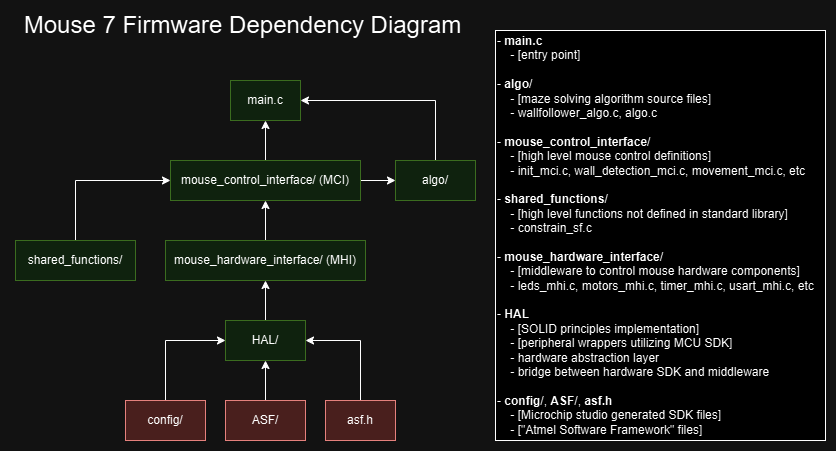

The diagram above was exported from draw.io. Its source (the exported page's mxGraphModel, read from the mxfile embedded in the PNG):
<mxGraphModel dx="1434" dy="706" grid="1" gridSize="10" guides="1" tooltips="1" connect="1" arrows="1" fold="1" page="1" pageScale="1" pageWidth="850" pageHeight="1100" math="0" shadow="0">
  <root>
    <mxCell id="0" />
    <mxCell id="1" parent="0" />
    <mxCell id="RMBBqw6jqLW0bcZg0GJP-1" value="main.c" style="rounded=0;whiteSpace=wrap;html=1;fillColor=#d5e8d4;strokeColor=#82b366;" vertex="1" parent="1">
      <mxGeometry x="235" y="90" width="70" height="40" as="geometry" />
    </mxCell>
    <mxCell id="RMBBqw6jqLW0bcZg0GJP-18" style="edgeStyle=orthogonalEdgeStyle;rounded=0;orthogonalLoop=1;jettySize=auto;html=1;entryX=1;entryY=0.5;entryDx=0;entryDy=0;exitX=0.5;exitY=0;exitDx=0;exitDy=0;" edge="1" parent="1" source="RMBBqw6jqLW0bcZg0GJP-2" target="RMBBqw6jqLW0bcZg0GJP-1">
      <mxGeometry relative="1" as="geometry">
        <mxPoint x="310" y="110" as="targetPoint" />
        <mxPoint x="440.00800000000004" y="160" as="sourcePoint" />
        <Array as="points">
          <mxPoint x="440" y="110" />
        </Array>
      </mxGeometry>
    </mxCell>
    <mxCell id="RMBBqw6jqLW0bcZg0GJP-2" value="algo/" style="rounded=0;whiteSpace=wrap;html=1;fillColor=#d5e8d4;strokeColor=#82b366;" vertex="1" parent="1">
      <mxGeometry x="400" y="170" width="80" height="40" as="geometry" />
    </mxCell>
    <mxCell id="RMBBqw6jqLW0bcZg0GJP-10" style="edgeStyle=orthogonalEdgeStyle;rounded=0;orthogonalLoop=1;jettySize=auto;html=1;entryX=0.5;entryY=1;entryDx=0;entryDy=0;" edge="1" parent="1" source="RMBBqw6jqLW0bcZg0GJP-3" target="RMBBqw6jqLW0bcZg0GJP-5">
      <mxGeometry relative="1" as="geometry" />
    </mxCell>
    <mxCell id="RMBBqw6jqLW0bcZg0GJP-3" value="ASF/" style="rounded=0;whiteSpace=wrap;html=1;fillColor=#f8cecc;strokeColor=#b85450;" vertex="1" parent="1">
      <mxGeometry x="230" y="410" width="80" height="40" as="geometry" />
    </mxCell>
    <mxCell id="RMBBqw6jqLW0bcZg0GJP-13" style="edgeStyle=orthogonalEdgeStyle;rounded=0;orthogonalLoop=1;jettySize=auto;html=1;entryX=0;entryY=0.5;entryDx=0;entryDy=0;exitX=0.5;exitY=0;exitDx=0;exitDy=0;" edge="1" parent="1" source="RMBBqw6jqLW0bcZg0GJP-4" target="RMBBqw6jqLW0bcZg0GJP-5">
      <mxGeometry relative="1" as="geometry">
        <mxPoint x="220" y="350" as="targetPoint" />
        <mxPoint x="170" y="400" as="sourcePoint" />
        <Array as="points">
          <mxPoint x="170" y="350" />
        </Array>
      </mxGeometry>
    </mxCell>
    <mxCell id="RMBBqw6jqLW0bcZg0GJP-4" value="config/" style="rounded=0;whiteSpace=wrap;html=1;fillColor=#f8cecc;strokeColor=#b85450;" vertex="1" parent="1">
      <mxGeometry x="130" y="410" width="80" height="40" as="geometry" />
    </mxCell>
    <mxCell id="RMBBqw6jqLW0bcZg0GJP-14" style="edgeStyle=orthogonalEdgeStyle;rounded=0;orthogonalLoop=1;jettySize=auto;html=1;entryX=0.5;entryY=1;entryDx=0;entryDy=0;" edge="1" parent="1" source="RMBBqw6jqLW0bcZg0GJP-5" target="RMBBqw6jqLW0bcZg0GJP-7">
      <mxGeometry relative="1" as="geometry" />
    </mxCell>
    <mxCell id="RMBBqw6jqLW0bcZg0GJP-5" value="HAL/" style="rounded=0;whiteSpace=wrap;html=1;fillColor=#d5e8d4;strokeColor=#82b366;" vertex="1" parent="1">
      <mxGeometry x="230" y="330" width="80" height="40" as="geometry" />
    </mxCell>
    <mxCell id="RMBBqw6jqLW0bcZg0GJP-17" style="edgeStyle=orthogonalEdgeStyle;rounded=0;orthogonalLoop=1;jettySize=auto;html=1;entryX=0.5;entryY=1;entryDx=0;entryDy=0;" edge="1" parent="1" source="RMBBqw6jqLW0bcZg0GJP-6" target="RMBBqw6jqLW0bcZg0GJP-1">
      <mxGeometry relative="1" as="geometry" />
    </mxCell>
    <mxCell id="RMBBqw6jqLW0bcZg0GJP-19" style="edgeStyle=orthogonalEdgeStyle;rounded=0;orthogonalLoop=1;jettySize=auto;html=1;entryX=0;entryY=0.5;entryDx=0;entryDy=0;" edge="1" parent="1" source="RMBBqw6jqLW0bcZg0GJP-6" target="RMBBqw6jqLW0bcZg0GJP-2">
      <mxGeometry relative="1" as="geometry" />
    </mxCell>
    <mxCell id="RMBBqw6jqLW0bcZg0GJP-6" value="mouse_control_interface/ (MCI)" style="rounded=0;whiteSpace=wrap;html=1;fillColor=#d5e8d4;strokeColor=#82b366;" vertex="1" parent="1">
      <mxGeometry x="175" y="170" width="190" height="40" as="geometry" />
    </mxCell>
    <mxCell id="RMBBqw6jqLW0bcZg0GJP-16" style="edgeStyle=orthogonalEdgeStyle;rounded=0;orthogonalLoop=1;jettySize=auto;html=1;entryX=0.5;entryY=1;entryDx=0;entryDy=0;" edge="1" parent="1" source="RMBBqw6jqLW0bcZg0GJP-7" target="RMBBqw6jqLW0bcZg0GJP-6">
      <mxGeometry relative="1" as="geometry" />
    </mxCell>
    <mxCell id="RMBBqw6jqLW0bcZg0GJP-7" value="mouse_hardware_interface/ (MHI)" style="rounded=0;whiteSpace=wrap;html=1;fillColor=#d5e8d4;strokeColor=#82b366;" vertex="1" parent="1">
      <mxGeometry x="170" y="250" width="200" height="40" as="geometry" />
    </mxCell>
    <mxCell id="RMBBqw6jqLW0bcZg0GJP-15" style="edgeStyle=orthogonalEdgeStyle;rounded=0;orthogonalLoop=1;jettySize=auto;html=1;exitX=0.5;exitY=0;exitDx=0;exitDy=0;entryX=0;entryY=0.5;entryDx=0;entryDy=0;" edge="1" parent="1" source="RMBBqw6jqLW0bcZg0GJP-8" target="RMBBqw6jqLW0bcZg0GJP-6">
      <mxGeometry relative="1" as="geometry">
        <mxPoint x="170" y="190" as="targetPoint" />
        <mxPoint x="80" y="240" as="sourcePoint" />
        <Array as="points">
          <mxPoint x="80" y="190" />
        </Array>
      </mxGeometry>
    </mxCell>
    <mxCell id="RMBBqw6jqLW0bcZg0GJP-8" value="shared_functions/" style="rounded=0;whiteSpace=wrap;html=1;fillColor=#d5e8d4;strokeColor=#82b366;" vertex="1" parent="1">
      <mxGeometry x="20" y="250" width="120" height="40" as="geometry" />
    </mxCell>
    <mxCell id="RMBBqw6jqLW0bcZg0GJP-21" style="edgeStyle=orthogonalEdgeStyle;rounded=0;orthogonalLoop=1;jettySize=auto;html=1;entryX=1;entryY=0.5;entryDx=0;entryDy=0;" edge="1" parent="1" source="RMBBqw6jqLW0bcZg0GJP-20" target="RMBBqw6jqLW0bcZg0GJP-5">
      <mxGeometry relative="1" as="geometry">
        <mxPoint x="365" y="350" as="targetPoint" />
        <Array as="points">
          <mxPoint x="365" y="350" />
        </Array>
      </mxGeometry>
    </mxCell>
    <mxCell id="RMBBqw6jqLW0bcZg0GJP-20" value="asf.h" style="rounded=0;whiteSpace=wrap;html=1;fillColor=#f8cecc;strokeColor=#b85450;" vertex="1" parent="1">
      <mxGeometry x="330" y="410" width="70" height="40" as="geometry" />
    </mxCell>
    <mxCell id="RMBBqw6jqLW0bcZg0GJP-22" value="&lt;font style=&quot;font-size: 24px;&quot;&gt;Mouse 7 Firmware Dependency Diagram&lt;/font&gt;" style="text;html=1;align=center;verticalAlign=middle;whiteSpace=wrap;rounded=0;" vertex="1" parent="1">
      <mxGeometry x="15" y="20" width="465" height="30" as="geometry" />
    </mxCell>
    <mxCell id="RMBBqw6jqLW0bcZg0GJP-23" value="- &lt;b&gt;main.c&lt;/b&gt;&amp;nbsp;&lt;div&gt;&amp;nbsp; &amp;nbsp; - [entry point]&lt;div&gt;&lt;br&gt;&lt;/div&gt;&lt;div&gt;- &lt;b&gt;algo&lt;/b&gt;/&amp;nbsp;&lt;/div&gt;&lt;div&gt;&amp;nbsp; &amp;nbsp; - [maze solving algorithm source files]&lt;/div&gt;&lt;/div&gt;&lt;div&gt;&amp;nbsp; &amp;nbsp; - wallfollower_algo.c, algo.c&amp;nbsp;&lt;/div&gt;&lt;div&gt;&lt;br&gt;&lt;/div&gt;&lt;div&gt;- &lt;b&gt;mouse_control_interface&lt;/b&gt;/&lt;/div&gt;&lt;div&gt;&amp;nbsp; &amp;nbsp; - [high level mouse control definitions]&lt;/div&gt;&lt;div&gt;&amp;nbsp; &amp;nbsp; - init_mci.c, wall_detection_mci.c, movement_mci.c, etc&lt;/div&gt;&lt;div&gt;&lt;br&gt;&lt;/div&gt;&lt;div&gt;- &lt;b&gt;shared_functions&lt;/b&gt;/&lt;/div&gt;&lt;div&gt;&amp;nbsp; &amp;nbsp; - [high level functions not defined in standard library]&lt;/div&gt;&lt;div&gt;&amp;nbsp; &amp;nbsp; - constrain_sf.c&lt;/div&gt;&lt;div&gt;&lt;br&gt;&lt;/div&gt;&lt;div&gt;- &lt;b&gt;mouse_hardware_interface&lt;/b&gt;/&lt;/div&gt;&lt;div&gt;&amp;nbsp; &amp;nbsp; - [middleware to control mouse hardware components]&lt;/div&gt;&lt;div&gt;&amp;nbsp; &amp;nbsp; - leds_mhi.c, motors_mhi.c, timer_mhi.c, usart_mhi.c, etc&lt;/div&gt;&lt;div&gt;&lt;br&gt;&lt;/div&gt;&lt;div&gt;- &lt;b&gt;HAL&lt;/b&gt;&lt;/div&gt;&lt;div&gt;&amp;nbsp; &amp;nbsp; - [SOLID principles implementation]&amp;nbsp;&lt;/div&gt;&lt;div&gt;&amp;nbsp; &amp;nbsp; - [peripheral wrappers utilizing MCU SDK]&lt;/div&gt;&lt;div&gt;&amp;nbsp; &amp;nbsp; - hardware abstraction layer&lt;/div&gt;&lt;div&gt;&amp;nbsp; &amp;nbsp; - bridge between hardware SDK and middleware&amp;nbsp;&lt;/div&gt;&lt;div&gt;&lt;br&gt;&lt;/div&gt;&lt;div&gt;- &lt;b&gt;config&lt;/b&gt;/, &lt;b&gt;ASF&lt;/b&gt;/, &lt;b&gt;asf.h&lt;/b&gt;&lt;/div&gt;&lt;div&gt;&amp;nbsp; &amp;nbsp; - [Microchip studio generated SDK files]&lt;/div&gt;&lt;div&gt;&amp;nbsp; &amp;nbsp; - [&quot;Atmel Software Framework&quot; files]&lt;/div&gt;" style="rounded=0;whiteSpace=wrap;html=1;align=left;" vertex="1" parent="1">
      <mxGeometry x="500" y="40" width="330" height="410" as="geometry" />
    </mxCell>
  </root>
</mxGraphModel>